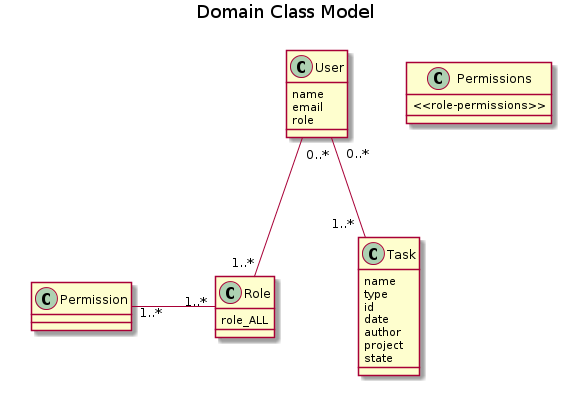

The diagram above was rendered by PlantUML. Its source (embedded in the PNG):
@startuml
title Domain Class Model
User : name\nemail\nrole
Role : role_ALL
Permissions : <<role-permissions>>
Task : name\ntype\nid\ndate\nauthor\nproject\nstate

User "             0..*" -down- "1..*           " Role
Role "1..*" -left- "1..*" Permission
User "             0..*" -down- "1..*           " Task


@enduml